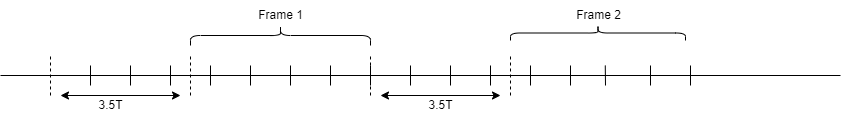

The diagram above was exported from draw.io. Its source (the exported page's mxGraphModel, read from the mxfile embedded in the PNG):
<mxGraphModel dx="1888" dy="547" grid="1" gridSize="10" guides="1" tooltips="1" connect="1" arrows="1" fold="1" page="1" pageScale="1" pageWidth="850" pageHeight="1100" math="0" shadow="0">
  <root>
    <mxCell id="0" />
    <mxCell id="1" parent="0" />
    <mxCell id="5H7-pupuC3u5R-VVkkM5-5" value="" style="endArrow=none;html=1;rounded=0;" edge="1" parent="1">
      <mxGeometry width="50" height="50" relative="1" as="geometry">
        <mxPoint x="-90" y="400" as="sourcePoint" />
        <mxPoint x="750" y="400" as="targetPoint" />
      </mxGeometry>
    </mxCell>
    <mxCell id="5H7-pupuC3u5R-VVkkM5-7" value="" style="shape=curlyBracket;whiteSpace=wrap;html=1;rounded=1;rotation=90;" vertex="1" parent="1">
      <mxGeometry x="180" y="270" width="20" height="180" as="geometry" />
    </mxCell>
    <mxCell id="5H7-pupuC3u5R-VVkkM5-9" value="" style="shape=curlyBracket;whiteSpace=wrap;html=1;rounded=1;rotation=90;" vertex="1" parent="1">
      <mxGeometry x="500" y="270" width="15" height="175" as="geometry" />
    </mxCell>
    <mxCell id="5H7-pupuC3u5R-VVkkM5-10" value="" style="endArrow=none;html=1;rounded=0;" edge="1" parent="1">
      <mxGeometry width="50" height="50" relative="1" as="geometry">
        <mxPoint y="410" as="sourcePoint" />
        <mxPoint y="390" as="targetPoint" />
      </mxGeometry>
    </mxCell>
    <mxCell id="5H7-pupuC3u5R-VVkkM5-12" value="" style="endArrow=none;html=1;rounded=0;" edge="1" parent="1">
      <mxGeometry width="50" height="50" relative="1" as="geometry">
        <mxPoint x="40" y="410" as="sourcePoint" />
        <mxPoint x="40" y="390" as="targetPoint" />
      </mxGeometry>
    </mxCell>
    <mxCell id="5H7-pupuC3u5R-VVkkM5-13" value="" style="endArrow=none;html=1;rounded=0;" edge="1" parent="1">
      <mxGeometry width="50" height="50" relative="1" as="geometry">
        <mxPoint x="80" y="410" as="sourcePoint" />
        <mxPoint x="80" y="390" as="targetPoint" />
      </mxGeometry>
    </mxCell>
    <mxCell id="5H7-pupuC3u5R-VVkkM5-14" value="" style="endArrow=none;html=1;rounded=0;" edge="1" parent="1">
      <mxGeometry width="50" height="50" relative="1" as="geometry">
        <mxPoint x="120" y="410" as="sourcePoint" />
        <mxPoint x="120" y="390" as="targetPoint" />
      </mxGeometry>
    </mxCell>
    <mxCell id="5H7-pupuC3u5R-VVkkM5-15" value="" style="endArrow=none;html=1;rounded=0;" edge="1" parent="1">
      <mxGeometry width="50" height="50" relative="1" as="geometry">
        <mxPoint x="160" y="410" as="sourcePoint" />
        <mxPoint x="160" y="390" as="targetPoint" />
      </mxGeometry>
    </mxCell>
    <mxCell id="5H7-pupuC3u5R-VVkkM5-16" value="" style="endArrow=none;html=1;rounded=0;" edge="1" parent="1">
      <mxGeometry width="50" height="50" relative="1" as="geometry">
        <mxPoint x="200" y="410" as="sourcePoint" />
        <mxPoint x="200" y="390" as="targetPoint" />
      </mxGeometry>
    </mxCell>
    <mxCell id="5H7-pupuC3u5R-VVkkM5-17" value="" style="endArrow=none;html=1;rounded=0;" edge="1" parent="1">
      <mxGeometry width="50" height="50" relative="1" as="geometry">
        <mxPoint x="280" y="410" as="sourcePoint" />
        <mxPoint x="280" y="390" as="targetPoint" />
      </mxGeometry>
    </mxCell>
    <mxCell id="5H7-pupuC3u5R-VVkkM5-18" value="" style="endArrow=none;html=1;rounded=0;" edge="1" parent="1">
      <mxGeometry width="50" height="50" relative="1" as="geometry">
        <mxPoint x="240" y="410" as="sourcePoint" />
        <mxPoint x="240" y="390" as="targetPoint" />
      </mxGeometry>
    </mxCell>
    <mxCell id="5H7-pupuC3u5R-VVkkM5-20" value="" style="endArrow=none;dashed=1;html=1;rounded=0;" edge="1" parent="1">
      <mxGeometry width="50" height="50" relative="1" as="geometry">
        <mxPoint x="100" y="420" as="sourcePoint" />
        <mxPoint x="100" y="380" as="targetPoint" />
      </mxGeometry>
    </mxCell>
    <mxCell id="5H7-pupuC3u5R-VVkkM5-21" value="" style="endArrow=none;dashed=1;html=1;rounded=0;" edge="1" parent="1">
      <mxGeometry width="50" height="50" relative="1" as="geometry">
        <mxPoint x="420" y="420" as="sourcePoint" />
        <mxPoint x="420" y="380" as="targetPoint" />
      </mxGeometry>
    </mxCell>
    <mxCell id="5H7-pupuC3u5R-VVkkM5-28" value="" style="endArrow=none;html=1;rounded=0;" edge="1" parent="1">
      <mxGeometry width="50" height="50" relative="1" as="geometry">
        <mxPoint x="320" y="410" as="sourcePoint" />
        <mxPoint x="320" y="390" as="targetPoint" />
      </mxGeometry>
    </mxCell>
    <mxCell id="5H7-pupuC3u5R-VVkkM5-34" value="" style="endArrow=none;html=1;rounded=0;" edge="1" parent="1">
      <mxGeometry width="50" height="50" relative="1" as="geometry">
        <mxPoint x="360" y="410" as="sourcePoint" />
        <mxPoint x="360" y="390" as="targetPoint" />
      </mxGeometry>
    </mxCell>
    <mxCell id="5H7-pupuC3u5R-VVkkM5-35" value="" style="endArrow=none;html=1;rounded=0;" edge="1" parent="1">
      <mxGeometry width="50" height="50" relative="1" as="geometry">
        <mxPoint x="400" y="410" as="sourcePoint" />
        <mxPoint x="400" y="390" as="targetPoint" />
      </mxGeometry>
    </mxCell>
    <mxCell id="5H7-pupuC3u5R-VVkkM5-36" value="" style="endArrow=none;html=1;rounded=0;" edge="1" parent="1">
      <mxGeometry width="50" height="50" relative="1" as="geometry">
        <mxPoint x="440" y="410" as="sourcePoint" />
        <mxPoint x="440" y="390" as="targetPoint" />
      </mxGeometry>
    </mxCell>
    <mxCell id="5H7-pupuC3u5R-VVkkM5-37" value="" style="endArrow=none;dashed=1;html=1;rounded=0;" edge="1" parent="1">
      <mxGeometry width="50" height="50" relative="1" as="geometry">
        <mxPoint x="-40" y="420" as="sourcePoint" />
        <mxPoint x="-40" y="380" as="targetPoint" />
      </mxGeometry>
    </mxCell>
    <mxCell id="5H7-pupuC3u5R-VVkkM5-38" value="" style="endArrow=classic;startArrow=classic;html=1;rounded=0;" edge="1" parent="1">
      <mxGeometry width="50" height="50" relative="1" as="geometry">
        <mxPoint x="-30" y="420" as="sourcePoint" />
        <mxPoint x="90" y="420" as="targetPoint" />
      </mxGeometry>
    </mxCell>
    <mxCell id="5H7-pupuC3u5R-VVkkM5-39" value="" style="endArrow=none;dashed=1;html=1;rounded=0;" edge="1" parent="1">
      <mxGeometry width="50" height="50" relative="1" as="geometry">
        <mxPoint x="280" y="420" as="sourcePoint" />
        <mxPoint x="280" y="380" as="targetPoint" />
      </mxGeometry>
    </mxCell>
    <mxCell id="5H7-pupuC3u5R-VVkkM5-40" value="" style="endArrow=classic;startArrow=classic;html=1;rounded=0;" edge="1" parent="1">
      <mxGeometry width="50" height="50" relative="1" as="geometry">
        <mxPoint x="290" y="420" as="sourcePoint" />
        <mxPoint x="410" y="420" as="targetPoint" />
      </mxGeometry>
    </mxCell>
    <mxCell id="5H7-pupuC3u5R-VVkkM5-45" value="" style="endArrow=none;html=1;rounded=0;" edge="1" parent="1">
      <mxGeometry width="50" height="50" relative="1" as="geometry">
        <mxPoint x="480" y="410" as="sourcePoint" />
        <mxPoint x="480" y="390" as="targetPoint" />
      </mxGeometry>
    </mxCell>
    <mxCell id="5H7-pupuC3u5R-VVkkM5-46" value="" style="endArrow=none;html=1;rounded=0;" edge="1" parent="1">
      <mxGeometry width="50" height="50" relative="1" as="geometry">
        <mxPoint x="515" y="410" as="sourcePoint" />
        <mxPoint x="514.76" y="390" as="targetPoint" />
      </mxGeometry>
    </mxCell>
    <mxCell id="5H7-pupuC3u5R-VVkkM5-47" value="" style="endArrow=none;html=1;rounded=0;" edge="1" parent="1">
      <mxGeometry width="50" height="50" relative="1" as="geometry">
        <mxPoint x="560" y="410" as="sourcePoint" />
        <mxPoint x="560" y="390" as="targetPoint" />
      </mxGeometry>
    </mxCell>
    <mxCell id="5H7-pupuC3u5R-VVkkM5-48" value="" style="endArrow=none;html=1;rounded=0;" edge="1" parent="1">
      <mxGeometry width="50" height="50" relative="1" as="geometry">
        <mxPoint x="600" y="410" as="sourcePoint" />
        <mxPoint x="600" y="390" as="targetPoint" />
      </mxGeometry>
    </mxCell>
    <mxCell id="5H7-pupuC3u5R-VVkkM5-49" value="3.5T" style="text;html=1;align=center;verticalAlign=middle;resizable=0;points=[];autosize=1;strokeColor=none;fillColor=none;" vertex="1" parent="1">
      <mxGeometry x="-5" y="415" width="50" height="30" as="geometry" />
    </mxCell>
    <mxCell id="5H7-pupuC3u5R-VVkkM5-50" value="3.5T" style="text;html=1;align=center;verticalAlign=middle;resizable=0;points=[];autosize=1;strokeColor=none;fillColor=none;" vertex="1" parent="1">
      <mxGeometry x="325" y="415" width="50" height="30" as="geometry" />
    </mxCell>
    <mxCell id="5H7-pupuC3u5R-VVkkM5-51" value="Frame 1" style="text;html=1;align=center;verticalAlign=middle;resizable=0;points=[];autosize=1;strokeColor=none;fillColor=none;" vertex="1" parent="1">
      <mxGeometry x="155" y="325" width="70" height="30" as="geometry" />
    </mxCell>
    <mxCell id="5H7-pupuC3u5R-VVkkM5-52" value="Frame 2" style="text;html=1;align=center;verticalAlign=middle;resizable=0;points=[];autosize=1;strokeColor=none;fillColor=none;" vertex="1" parent="1">
      <mxGeometry x="472.5" y="325" width="70" height="30" as="geometry" />
    </mxCell>
  </root>
</mxGraphModel>